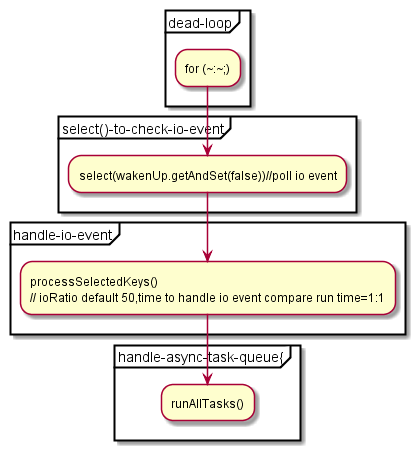

The diagram above was rendered by PlantUML. Its source (embedded in the PNG):
@startuml
partition dead-loop {
:for (~:~;); 
}
partition select()-to-check-io-event {
:select(wakenUp.getAndSet(false))//poll io event;

}
partition handle-io-event {
:processSelectedKeys()
// ioRatio default 50,time to handle io event compare run time=1:1;
}
partition handle-async-task-queue{
:runAllTasks();
}
@enduml